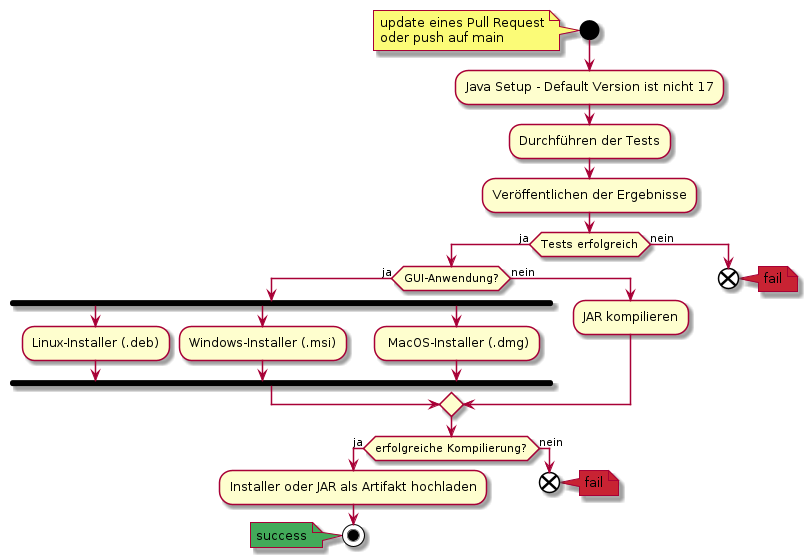

The diagram above was rendered by PlantUML. Its source (embedded in the PNG):
@startuml tests

start
note
    update eines Pull Request
    oder push auf main
end note

:Java Setup - Default Version ist nicht 17;
:Durchführen der Tests;
:Veröffentlichen der Ergebnisse;

if (Tests erfolgreich) then (ja)
    if (GUI-Anwendung?) then (ja)
        fork
            :Linux-Installer (.deb);
        fork again
            :Windows-Installer (.msi);
        fork again
            : MacOS-Installer (.dmg);
        end fork
    else (nein)
        :JAR kompilieren;
    endif
    if (erfolgreiche Kompilierung?) then (ja)
        :Installer oder JAR als Artifakt hochladen;
        stop
        note left #43aa5a : success
    else (nein)
        end
        note right #C82333 : fail
    endif
else (nein)
    end
    note right #C82333 : fail
endif

@enduml